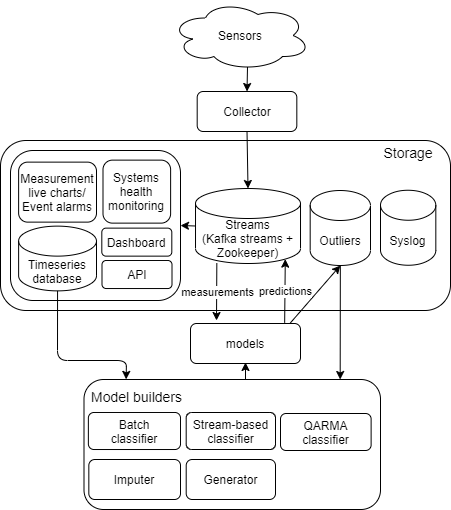

The diagram above was exported from draw.io. Its source (the exported page's mxGraphModel, read from the mxfile embedded in the PNG):
<mxGraphModel dx="548" dy="1454" grid="1" gridSize="10" guides="1" tooltips="1" connect="1" arrows="1" fold="1" page="1" pageScale="1" pageWidth="850" pageHeight="1100" math="0" shadow="0">
  <root>
    <mxCell id="0" />
    <mxCell id="1" parent="0" />
    <mxCell id="10" value="" style="rounded=1;whiteSpace=wrap;html=1;" parent="1" vertex="1">
      <mxGeometry x="10" y="-790" width="450" height="170" as="geometry" />
    </mxCell>
    <mxCell id="324" value="" style="rounded=1;whiteSpace=wrap;html=1;" parent="1" vertex="1">
      <mxGeometry x="20" y="-780" width="170" height="150" as="geometry" />
    </mxCell>
    <mxCell id="197" value="" style="rounded=1;whiteSpace=wrap;html=1;" parent="1" vertex="1">
      <mxGeometry x="93.5" y="-551" width="296.5" height="130" as="geometry" />
    </mxCell>
    <mxCell id="2" value="Streams&lt;br&gt;(Kafka streams + Zookeeper)" style="shape=cylinder3;whiteSpace=wrap;html=1;boundedLbl=1;backgroundOutline=1;size=15;" parent="1" vertex="1">
      <mxGeometry x="205.01" y="-742" width="105" height="75" as="geometry" />
    </mxCell>
    <mxCell id="12" value="&lt;font style=&quot;font-size: 14px&quot;&gt;Storage&lt;/font&gt;" style="text;html=1;strokeColor=none;fillColor=none;align=center;verticalAlign=middle;whiteSpace=wrap;rounded=0;" parent="1" vertex="1">
      <mxGeometry x="397.65999999999997" y="-788.37" width="40" height="20" as="geometry" />
    </mxCell>
    <mxCell id="21" value="Collector" style="rounded=1;whiteSpace=wrap;html=1;" parent="1" vertex="1">
      <mxGeometry x="206.69" y="-839" width="99.63" height="40" as="geometry" />
    </mxCell>
    <mxCell id="177" value="Syslog" style="shape=cylinder3;whiteSpace=wrap;html=1;boundedLbl=1;backgroundOutline=1;size=15;" parent="1" vertex="1">
      <mxGeometry x="390" y="-740.25" width="55.32" height="75" as="geometry" />
    </mxCell>
    <mxCell id="178" value="Outliers" style="shape=cylinder3;whiteSpace=wrap;html=1;boundedLbl=1;backgroundOutline=1;size=15;" parent="1" vertex="1">
      <mxGeometry x="319.68" y="-740" width="60.32" height="75" as="geometry" />
    </mxCell>
    <mxCell id="194" value="Stream-based classifier" style="rounded=1;whiteSpace=wrap;html=1;" parent="1" vertex="1">
      <mxGeometry x="195.69" y="-518" width="89.31" height="37" as="geometry" />
    </mxCell>
    <mxCell id="195" value="" style="endArrow=classic;html=1;exitX=0.901;exitY=0.008;exitDx=0;exitDy=0;entryX=0.5;entryY=1;entryDx=0;entryDy=0;entryPerimeter=0;exitPerimeter=0;" parent="1" source="319" target="178" edge="1">
      <mxGeometry width="50" height="50" relative="1" as="geometry">
        <mxPoint x="296.4649999999997" y="-485.6500000000001" as="sourcePoint" />
        <mxPoint x="255.5" y="-672.5" as="targetPoint" />
      </mxGeometry>
    </mxCell>
    <mxCell id="199" value="" style="endArrow=classic;html=1;entryX=0.5;entryY=1;entryDx=0;entryDy=0;" parent="1" edge="1">
      <mxGeometry width="50" height="50" relative="1" as="geometry">
        <mxPoint x="255" y="-551" as="sourcePoint" />
        <mxPoint x="255" y="-567.9999999999999" as="targetPoint" />
      </mxGeometry>
    </mxCell>
    <mxCell id="200" value="" style="endArrow=classic;html=1;exitX=0.5;exitY=1;exitDx=0;exitDy=0;exitPerimeter=0;entryX=0.864;entryY=0;entryDx=0;entryDy=0;entryPerimeter=0;" parent="1" source="178" target="197" edge="1">
      <mxGeometry width="50" height="50" relative="1" as="geometry">
        <mxPoint x="176.3800000000001" y="-376.5" as="sourcePoint" />
        <mxPoint x="350" y="-553" as="targetPoint" />
      </mxGeometry>
    </mxCell>
    <mxCell id="202" value="&lt;font style=&quot;font-size: 14px&quot;&gt;Model builders&lt;/font&gt;" style="text;html=1;strokeColor=none;fillColor=none;align=center;verticalAlign=middle;whiteSpace=wrap;rounded=0;" parent="1" vertex="1">
      <mxGeometry x="83.38" y="-544" width="126.62" height="20" as="geometry" />
    </mxCell>
    <mxCell id="203" value="QARMA&lt;br&gt;classifier" style="rounded=1;whiteSpace=wrap;html=1;" parent="1" vertex="1">
      <mxGeometry x="290" y="-517" width="90.62" height="37" as="geometry" />
    </mxCell>
    <mxCell id="204" value="Batch&lt;br&gt;classifier" style="rounded=1;whiteSpace=wrap;html=1;" parent="1" vertex="1">
      <mxGeometry x="97.88" y="-518" width="92.12" height="37" as="geometry" />
    </mxCell>
    <mxCell id="206" value="" style="endArrow=classic;html=1;exitX=0.5;exitY=1;exitDx=0;exitDy=0;entryX=0.5;entryY=0;entryDx=0;entryDy=0;entryPerimeter=0;" parent="1" source="21" target="2" edge="1">
      <mxGeometry relative="1" as="geometry">
        <mxPoint x="98" y="-750" as="sourcePoint" />
        <mxPoint x="258" y="-750" as="targetPoint" />
      </mxGeometry>
    </mxCell>
    <mxCell id="211" value="Sensors" style="ellipse;shape=cloud;whiteSpace=wrap;html=1;" parent="1" vertex="1">
      <mxGeometry x="180" y="-930" width="140" height="70" as="geometry" />
    </mxCell>
    <mxCell id="212" value="" style="endArrow=classic;html=1;exitX=0.55;exitY=0.95;exitDx=0;exitDy=0;exitPerimeter=0;entryX=0.5;entryY=0;entryDx=0;entryDy=0;" parent="1" source="211" target="21" edge="1">
      <mxGeometry width="50" height="50" relative="1" as="geometry">
        <mxPoint x="383.1300000000001" y="-534" as="sourcePoint" />
        <mxPoint x="383.25" y="-499.9100000000001" as="targetPoint" />
      </mxGeometry>
    </mxCell>
    <mxCell id="213" value="Timeseries database" style="shape=cylinder3;whiteSpace=wrap;html=1;boundedLbl=1;backgroundOutline=1;size=15;" parent="1" vertex="1">
      <mxGeometry x="28.119999999999997" y="-704.37" width="77.88" height="64.75" as="geometry" />
    </mxCell>
    <mxCell id="217" value="" style="endArrow=classic;html=1;exitX=0.5;exitY=1;exitDx=0;exitDy=0;exitPerimeter=0;entryX=0.142;entryY=-0.001;entryDx=0;entryDy=0;entryPerimeter=0;" parent="1" source="213" target="197" edge="1">
      <mxGeometry width="50" height="50" relative="1" as="geometry">
        <mxPoint x="360.8800000000001" y="-354" as="sourcePoint" />
        <mxPoint x="137" y="-550" as="targetPoint" />
        <Array as="points">
          <mxPoint x="67" y="-570" />
          <mxPoint x="136" y="-570" />
        </Array>
      </mxGeometry>
    </mxCell>
    <mxCell id="233" value="Imputer" style="rounded=1;whiteSpace=wrap;html=1;" parent="1" vertex="1">
      <mxGeometry x="98.33" y="-471" width="91.67" height="40" as="geometry" />
    </mxCell>
    <mxCell id="234" value="Generator" style="rounded=1;whiteSpace=wrap;html=1;" parent="1" vertex="1">
      <mxGeometry x="195.7" y="-471" width="89.3" height="40" as="geometry" />
    </mxCell>
    <mxCell id="313" value="" style="endArrow=classic;html=1;exitX=0;exitY=0.5;exitDx=0;exitDy=0;entryX=1;entryY=0.5;entryDx=0;entryDy=0;exitPerimeter=0;" parent="1" source="2" target="324" edge="1">
      <mxGeometry relative="1" as="geometry">
        <mxPoint x="146.135" y="-800" as="sourcePoint" />
        <mxPoint x="266.51" y="-730" as="targetPoint" />
      </mxGeometry>
    </mxCell>
    <mxCell id="315" value="" style="endArrow=classic;html=1;exitX=0.856;exitY=-0.019;exitDx=0;exitDy=0;entryX=0.855;entryY=1;entryDx=0;entryDy=-4.35;entryPerimeter=0;exitPerimeter=0;" parent="1" source="319" target="2" edge="1">
      <mxGeometry relative="1" as="geometry">
        <mxPoint x="296.4649999999997" y="-485.6500000000001" as="sourcePoint" />
        <mxPoint x="148" y="-720" as="targetPoint" />
      </mxGeometry>
    </mxCell>
    <mxCell id="316" value="predictions" style="edgeLabel;resizable=0;html=1;align=center;verticalAlign=middle;" parent="315" connectable="0" vertex="1">
      <mxGeometry relative="1" as="geometry" />
    </mxCell>
    <mxCell id="317" value="" style="endArrow=classic;html=1;exitX=0.203;exitY=0.997;exitDx=0;exitDy=0;exitPerimeter=0;" parent="1" source="2" edge="1">
      <mxGeometry relative="1" as="geometry">
        <mxPoint x="303.775" y="-604.65" as="sourcePoint" />
        <mxPoint x="226" y="-610" as="targetPoint" />
      </mxGeometry>
    </mxCell>
    <mxCell id="318" value="measurements" style="edgeLabel;resizable=0;html=1;align=center;verticalAlign=middle;" parent="317" connectable="0" vertex="1">
      <mxGeometry relative="1" as="geometry" />
    </mxCell>
    <mxCell id="319" value="models" style="rounded=1;whiteSpace=wrap;html=1;" parent="1" vertex="1">
      <mxGeometry x="200" y="-607" width="110" height="40" as="geometry" />
    </mxCell>
    <mxCell id="320" value="API" style="rounded=1;whiteSpace=wrap;html=1;" parent="1" vertex="1">
      <mxGeometry x="111.5" y="-670" width="70" height="28.01" as="geometry" />
    </mxCell>
    <mxCell id="321" value="Measurement live charts/&lt;br&gt;Event alarms" style="rounded=1;whiteSpace=wrap;html=1;" parent="1" vertex="1">
      <mxGeometry x="28.119999999999997" y="-768.37" width="77.88" height="60" as="geometry" />
    </mxCell>
    <mxCell id="322" value="Systems health monitoring" style="rounded=1;whiteSpace=wrap;html=1;" parent="1" vertex="1">
      <mxGeometry x="112.5" y="-770.37" width="67.62" height="63" as="geometry" />
    </mxCell>
    <mxCell id="325" value="Dashboard" style="rounded=1;whiteSpace=wrap;html=1;" vertex="1" parent="1">
      <mxGeometry x="111.31" y="-702.37" width="70" height="28.01" as="geometry" />
    </mxCell>
  </root>
</mxGraphModel>